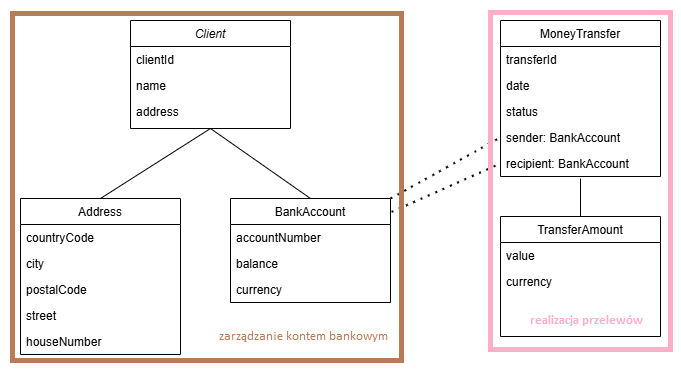

The diagram above was exported from draw.io. Its source (the exported page's mxGraphModel, read from the mxfile embedded in the PNG):
<mxGraphModel dx="1126" dy="464" grid="1" gridSize="10" guides="1" tooltips="1" connect="1" arrows="1" fold="1" page="1" pageScale="1" pageWidth="827" pageHeight="1169" math="0" shadow="0">
  <root>
    <mxCell id="WIyWlLk6GJQsqaUBKTNV-0" />
    <mxCell id="WIyWlLk6GJQsqaUBKTNV-1" parent="WIyWlLk6GJQsqaUBKTNV-0" />
    <mxCell id="zkfFHV4jXpPFQw0GAbJ--0" value="Client" style="swimlane;fontStyle=2;align=center;verticalAlign=top;childLayout=stackLayout;horizontal=1;startSize=26;horizontalStack=0;resizeParent=1;resizeLast=0;collapsible=1;marginBottom=0;rounded=0;shadow=0;strokeWidth=1;" parent="WIyWlLk6GJQsqaUBKTNV-1" vertex="1">
      <mxGeometry x="230" y="62" width="160" height="108" as="geometry">
        <mxRectangle x="230" y="140" width="160" height="26" as="alternateBounds" />
      </mxGeometry>
    </mxCell>
    <mxCell id="zkfFHV4jXpPFQw0GAbJ--1" value="clientId" style="text;align=left;verticalAlign=top;spacingLeft=4;spacingRight=4;overflow=hidden;rotatable=0;points=[[0,0.5],[1,0.5]];portConstraint=eastwest;" parent="zkfFHV4jXpPFQw0GAbJ--0" vertex="1">
      <mxGeometry y="26" width="160" height="26" as="geometry" />
    </mxCell>
    <mxCell id="zkfFHV4jXpPFQw0GAbJ--2" value="name" style="text;align=left;verticalAlign=top;spacingLeft=4;spacingRight=4;overflow=hidden;rotatable=0;points=[[0,0.5],[1,0.5]];portConstraint=eastwest;rounded=0;shadow=0;html=0;" parent="zkfFHV4jXpPFQw0GAbJ--0" vertex="1">
      <mxGeometry y="52" width="160" height="26" as="geometry" />
    </mxCell>
    <mxCell id="zkfFHV4jXpPFQw0GAbJ--3" value="address" style="text;align=left;verticalAlign=top;spacingLeft=4;spacingRight=4;overflow=hidden;rotatable=0;points=[[0,0.5],[1,0.5]];portConstraint=eastwest;rounded=0;shadow=0;html=0;" parent="zkfFHV4jXpPFQw0GAbJ--0" vertex="1">
      <mxGeometry y="78" width="160" height="26" as="geometry" />
    </mxCell>
    <mxCell id="zkfFHV4jXpPFQw0GAbJ--6" value="Address" style="swimlane;fontStyle=0;align=center;verticalAlign=top;childLayout=stackLayout;horizontal=1;startSize=26;horizontalStack=0;resizeParent=1;resizeLast=0;collapsible=1;marginBottom=0;rounded=0;shadow=0;strokeWidth=1;" parent="WIyWlLk6GJQsqaUBKTNV-1" vertex="1">
      <mxGeometry x="120" y="240" width="160" height="156" as="geometry">
        <mxRectangle x="130" y="380" width="160" height="26" as="alternateBounds" />
      </mxGeometry>
    </mxCell>
    <mxCell id="zkfFHV4jXpPFQw0GAbJ--7" value="countryCode" style="text;align=left;verticalAlign=top;spacingLeft=4;spacingRight=4;overflow=hidden;rotatable=0;points=[[0,0.5],[1,0.5]];portConstraint=eastwest;" parent="zkfFHV4jXpPFQw0GAbJ--6" vertex="1">
      <mxGeometry y="26" width="160" height="26" as="geometry" />
    </mxCell>
    <mxCell id="zkfFHV4jXpPFQw0GAbJ--8" value="city" style="text;align=left;verticalAlign=top;spacingLeft=4;spacingRight=4;overflow=hidden;rotatable=0;points=[[0,0.5],[1,0.5]];portConstraint=eastwest;rounded=0;shadow=0;html=0;" parent="zkfFHV4jXpPFQw0GAbJ--6" vertex="1">
      <mxGeometry y="52" width="160" height="26" as="geometry" />
    </mxCell>
    <mxCell id="bJzpySMM-AW-Eeahf_zh-2" value="postalCode" style="text;align=left;verticalAlign=top;spacingLeft=4;spacingRight=4;overflow=hidden;rotatable=0;points=[[0,0.5],[1,0.5]];portConstraint=eastwest;rounded=0;shadow=0;html=0;" vertex="1" parent="zkfFHV4jXpPFQw0GAbJ--6">
      <mxGeometry y="78" width="160" height="26" as="geometry" />
    </mxCell>
    <mxCell id="bJzpySMM-AW-Eeahf_zh-3" value="street" style="text;align=left;verticalAlign=top;spacingLeft=4;spacingRight=4;overflow=hidden;rotatable=0;points=[[0,0.5],[1,0.5]];portConstraint=eastwest;rounded=0;shadow=0;html=0;" vertex="1" parent="zkfFHV4jXpPFQw0GAbJ--6">
      <mxGeometry y="104" width="160" height="26" as="geometry" />
    </mxCell>
    <mxCell id="bJzpySMM-AW-Eeahf_zh-4" value="houseNumber" style="text;align=left;verticalAlign=top;spacingLeft=4;spacingRight=4;overflow=hidden;rotatable=0;points=[[0,0.5],[1,0.5]];portConstraint=eastwest;rounded=0;shadow=0;html=0;" vertex="1" parent="zkfFHV4jXpPFQw0GAbJ--6">
      <mxGeometry y="130" width="160" height="26" as="geometry" />
    </mxCell>
    <mxCell id="zkfFHV4jXpPFQw0GAbJ--13" value="BankAccount" style="swimlane;fontStyle=0;align=center;verticalAlign=top;childLayout=stackLayout;horizontal=1;startSize=26;horizontalStack=0;resizeParent=1;resizeLast=0;collapsible=1;marginBottom=0;rounded=0;shadow=0;strokeWidth=1;" parent="WIyWlLk6GJQsqaUBKTNV-1" vertex="1">
      <mxGeometry x="330" y="240" width="160" height="104" as="geometry">
        <mxRectangle x="340" y="380" width="170" height="26" as="alternateBounds" />
      </mxGeometry>
    </mxCell>
    <mxCell id="zkfFHV4jXpPFQw0GAbJ--14" value="accountNumber" style="text;align=left;verticalAlign=top;spacingLeft=4;spacingRight=4;overflow=hidden;rotatable=0;points=[[0,0.5],[1,0.5]];portConstraint=eastwest;" parent="zkfFHV4jXpPFQw0GAbJ--13" vertex="1">
      <mxGeometry y="26" width="160" height="26" as="geometry" />
    </mxCell>
    <mxCell id="bJzpySMM-AW-Eeahf_zh-0" value="balance" style="text;align=left;verticalAlign=top;spacingLeft=4;spacingRight=4;overflow=hidden;rotatable=0;points=[[0,0.5],[1,0.5]];portConstraint=eastwest;" vertex="1" parent="zkfFHV4jXpPFQw0GAbJ--13">
      <mxGeometry y="52" width="160" height="26" as="geometry" />
    </mxCell>
    <mxCell id="bJzpySMM-AW-Eeahf_zh-1" value="currency" style="text;align=left;verticalAlign=top;spacingLeft=4;spacingRight=4;overflow=hidden;rotatable=0;points=[[0,0.5],[1,0.5]];portConstraint=eastwest;" vertex="1" parent="zkfFHV4jXpPFQw0GAbJ--13">
      <mxGeometry y="78" width="160" height="26" as="geometry" />
    </mxCell>
    <mxCell id="zkfFHV4jXpPFQw0GAbJ--17" value="MoneyTransfer" style="swimlane;fontStyle=0;align=center;verticalAlign=top;childLayout=stackLayout;horizontal=1;startSize=26;horizontalStack=0;resizeParent=1;resizeLast=0;collapsible=1;marginBottom=0;rounded=0;shadow=0;strokeWidth=1;" parent="WIyWlLk6GJQsqaUBKTNV-1" vertex="1">
      <mxGeometry x="600" y="62" width="160" height="156" as="geometry">
        <mxRectangle x="550" y="140" width="160" height="26" as="alternateBounds" />
      </mxGeometry>
    </mxCell>
    <mxCell id="zkfFHV4jXpPFQw0GAbJ--18" value="transferId" style="text;align=left;verticalAlign=top;spacingLeft=4;spacingRight=4;overflow=hidden;rotatable=0;points=[[0,0.5],[1,0.5]];portConstraint=eastwest;" parent="zkfFHV4jXpPFQw0GAbJ--17" vertex="1">
      <mxGeometry y="26" width="160" height="26" as="geometry" />
    </mxCell>
    <mxCell id="zkfFHV4jXpPFQw0GAbJ--19" value="date" style="text;align=left;verticalAlign=top;spacingLeft=4;spacingRight=4;overflow=hidden;rotatable=0;points=[[0,0.5],[1,0.5]];portConstraint=eastwest;rounded=0;shadow=0;html=0;" parent="zkfFHV4jXpPFQw0GAbJ--17" vertex="1">
      <mxGeometry y="52" width="160" height="26" as="geometry" />
    </mxCell>
    <mxCell id="zkfFHV4jXpPFQw0GAbJ--20" value="status" style="text;align=left;verticalAlign=top;spacingLeft=4;spacingRight=4;overflow=hidden;rotatable=0;points=[[0,0.5],[1,0.5]];portConstraint=eastwest;rounded=0;shadow=0;html=0;" parent="zkfFHV4jXpPFQw0GAbJ--17" vertex="1">
      <mxGeometry y="78" width="160" height="26" as="geometry" />
    </mxCell>
    <mxCell id="bJzpySMM-AW-Eeahf_zh-14" value="sender: BankAccount" style="text;align=left;verticalAlign=top;spacingLeft=4;spacingRight=4;overflow=hidden;rotatable=0;points=[[0,0.5],[1,0.5]];portConstraint=eastwest;rounded=0;shadow=0;html=0;" vertex="1" parent="zkfFHV4jXpPFQw0GAbJ--17">
      <mxGeometry y="104" width="160" height="26" as="geometry" />
    </mxCell>
    <mxCell id="bJzpySMM-AW-Eeahf_zh-15" value="recipient: BankAccount" style="text;align=left;verticalAlign=top;spacingLeft=4;spacingRight=4;overflow=hidden;rotatable=0;points=[[0,0.5],[1,0.5]];portConstraint=eastwest;rounded=0;shadow=0;html=0;" vertex="1" parent="zkfFHV4jXpPFQw0GAbJ--17">
      <mxGeometry y="130" width="160" height="26" as="geometry" />
    </mxCell>
    <mxCell id="bJzpySMM-AW-Eeahf_zh-5" value="TransferAmount" style="swimlane;fontStyle=0;align=center;verticalAlign=top;childLayout=stackLayout;horizontal=1;startSize=26;horizontalStack=0;resizeParent=1;resizeLast=0;collapsible=1;marginBottom=0;rounded=0;shadow=0;strokeWidth=1;" vertex="1" parent="WIyWlLk6GJQsqaUBKTNV-1">
      <mxGeometry x="600" y="258" width="160" height="120" as="geometry">
        <mxRectangle x="550" y="140" width="160" height="26" as="alternateBounds" />
      </mxGeometry>
    </mxCell>
    <mxCell id="bJzpySMM-AW-Eeahf_zh-6" value="value" style="text;align=left;verticalAlign=top;spacingLeft=4;spacingRight=4;overflow=hidden;rotatable=0;points=[[0,0.5],[1,0.5]];portConstraint=eastwest;" vertex="1" parent="bJzpySMM-AW-Eeahf_zh-5">
      <mxGeometry y="26" width="160" height="26" as="geometry" />
    </mxCell>
    <mxCell id="bJzpySMM-AW-Eeahf_zh-7" value="currency" style="text;align=left;verticalAlign=top;spacingLeft=4;spacingRight=4;overflow=hidden;rotatable=0;points=[[0,0.5],[1,0.5]];portConstraint=eastwest;rounded=0;shadow=0;html=0;" vertex="1" parent="bJzpySMM-AW-Eeahf_zh-5">
      <mxGeometry y="52" width="160" height="26" as="geometry" />
    </mxCell>
    <mxCell id="bJzpySMM-AW-Eeahf_zh-9" value="" style="endArrow=none;html=1;rounded=0;fontSize=12;startSize=8;endSize=8;curved=1;entryX=0.5;entryY=1;entryDx=0;entryDy=0;exitX=0.5;exitY=0;exitDx=0;exitDy=0;" edge="1" parent="WIyWlLk6GJQsqaUBKTNV-1" source="zkfFHV4jXpPFQw0GAbJ--13" target="zkfFHV4jXpPFQw0GAbJ--0">
      <mxGeometry width="50" height="50" relative="1" as="geometry">
        <mxPoint x="420" y="310" as="sourcePoint" />
        <mxPoint x="470" y="260" as="targetPoint" />
      </mxGeometry>
    </mxCell>
    <mxCell id="bJzpySMM-AW-Eeahf_zh-10" value="" style="endArrow=none;html=1;rounded=0;fontSize=12;startSize=8;endSize=8;curved=1;entryX=0.5;entryY=1;entryDx=0;entryDy=0;exitX=0.5;exitY=0;exitDx=0;exitDy=0;" edge="1" parent="WIyWlLk6GJQsqaUBKTNV-1" source="zkfFHV4jXpPFQw0GAbJ--6" target="zkfFHV4jXpPFQw0GAbJ--0">
      <mxGeometry width="50" height="50" relative="1" as="geometry">
        <mxPoint x="230" y="230" as="sourcePoint" />
        <mxPoint x="280" y="180" as="targetPoint" />
      </mxGeometry>
    </mxCell>
    <mxCell id="bJzpySMM-AW-Eeahf_zh-16" value="" style="endArrow=none;html=1;rounded=0;fontSize=12;startSize=8;endSize=8;curved=1;entryX=0.5;entryY=1.077;entryDx=0;entryDy=0;entryPerimeter=0;exitX=0.5;exitY=0;exitDx=0;exitDy=0;" edge="1" parent="WIyWlLk6GJQsqaUBKTNV-1" source="bJzpySMM-AW-Eeahf_zh-5" target="bJzpySMM-AW-Eeahf_zh-15">
      <mxGeometry width="50" height="50" relative="1" as="geometry">
        <mxPoint x="540" y="280" as="sourcePoint" />
        <mxPoint x="590" y="230" as="targetPoint" />
      </mxGeometry>
    </mxCell>
    <mxCell id="bJzpySMM-AW-Eeahf_zh-17" value="" style="endArrow=none;dashed=1;html=1;dashPattern=1 3;strokeWidth=2;rounded=0;fontSize=12;startSize=8;endSize=8;curved=1;entryX=0;entryY=0.5;entryDx=0;entryDy=0;exitX=1;exitY=0;exitDx=0;exitDy=0;" edge="1" parent="WIyWlLk6GJQsqaUBKTNV-1" source="zkfFHV4jXpPFQw0GAbJ--13" target="bJzpySMM-AW-Eeahf_zh-14">
      <mxGeometry width="50" height="50" relative="1" as="geometry">
        <mxPoint x="550" y="230" as="sourcePoint" />
        <mxPoint x="600" y="180" as="targetPoint" />
      </mxGeometry>
    </mxCell>
    <mxCell id="bJzpySMM-AW-Eeahf_zh-18" value="" style="endArrow=none;dashed=1;html=1;dashPattern=1 3;strokeWidth=2;rounded=0;fontSize=12;startSize=8;endSize=8;curved=1;entryX=0;entryY=0.5;entryDx=0;entryDy=0;exitX=1.007;exitY=0.129;exitDx=0;exitDy=0;exitPerimeter=0;" edge="1" parent="WIyWlLk6GJQsqaUBKTNV-1" source="zkfFHV4jXpPFQw0GAbJ--13" target="bJzpySMM-AW-Eeahf_zh-15">
      <mxGeometry width="50" height="50" relative="1" as="geometry">
        <mxPoint x="540" y="280" as="sourcePoint" />
        <mxPoint x="590" y="230" as="targetPoint" />
      </mxGeometry>
    </mxCell>
  </root>
</mxGraphModel>